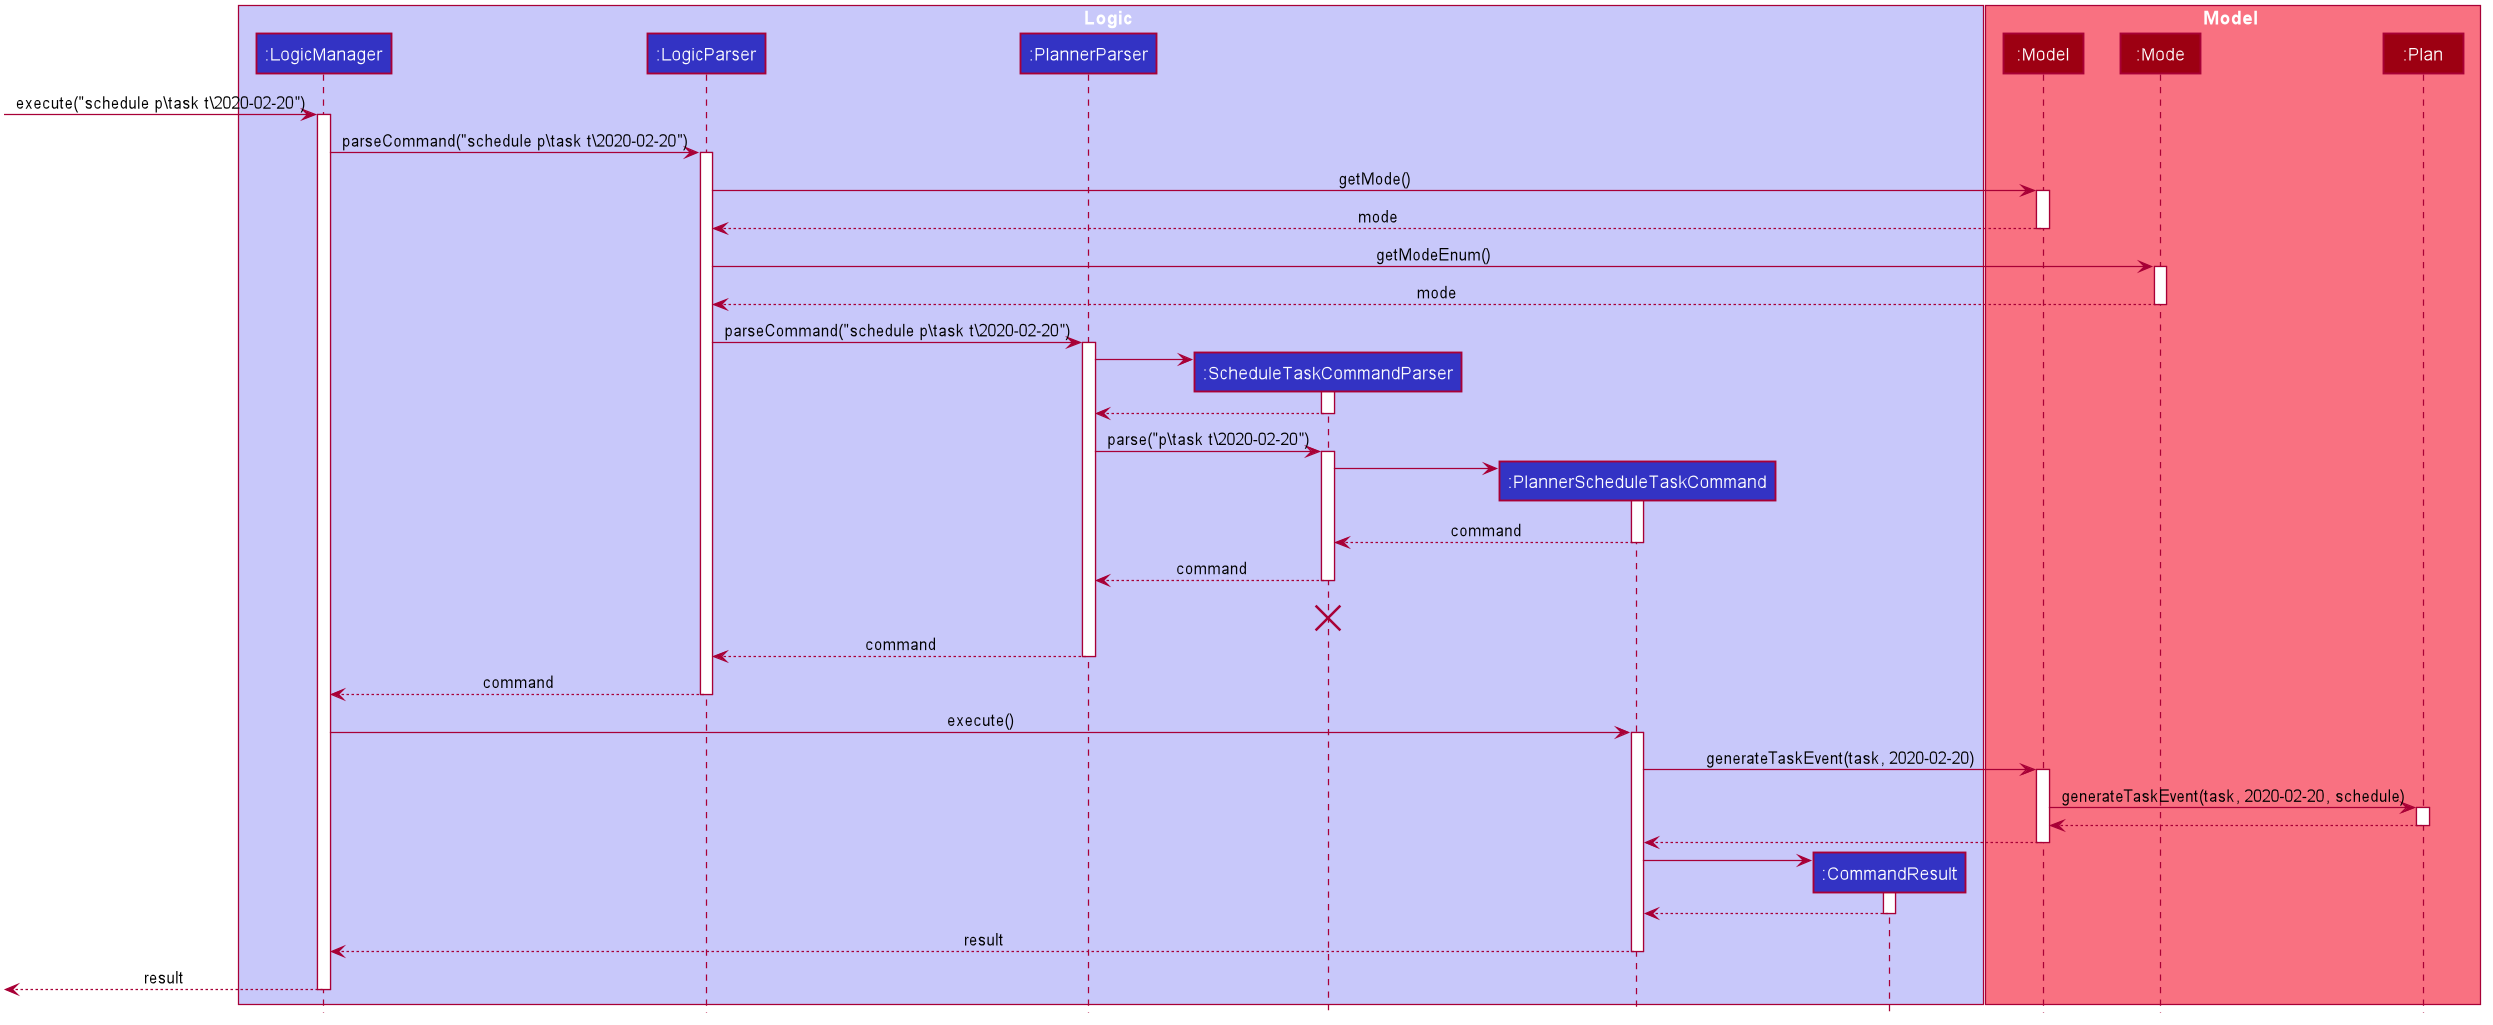

The diagram above was rendered by PlantUML. Its source (embedded in the PNG):
@startuml








skinparam BackgroundColor #FFFFFFF

skinparam Shadowing false

skinparam Class {
    FontColor #FFFFFF
    BorderThickness 1
    BorderColor #FFFFFF
    StereotypeFontColor #FFFFFF
    FontName Arial
}

skinparam Actor {
    BorderColor #000000
    Color #000000
    FontName Arial
}

skinparam Sequence {
    MessageAlign center
    BoxFontSize 15
    BoxPadding 0
    BoxFontColor #FFFFFF
    FontName Arial
}

skinparam Participant {
    FontColor #FFFFFFF
    Padding 20
}

skinparam MinClassWidth 50
skinparam ParticipantPadding 10
skinparam Shadowing false
skinparam DefaultTextAlignment center
skinparam packageStyle Rectangle

hide footbox
hide members
hide circle

box Logic #C8C8FA
participant ":LogicManager" as LogicManager #3333C4
participant ":LogicParser" as LogicParser #3333C4
participant ":PlannerParser" as PlannerParser #3333C4
participant ":ScheduleTaskCommandParser" as ScheduleTaskCommandParser #3333C4
participant ":PlannerScheduleTaskCommand" as PlannerScheduleTaskCommand #3333C4
participant ":CommandResult" as CommandResult #3333C4
end box

box Model #F97181
participant ":Model" as Model #9D0012
participant ":Mode" as Mode #9D0012
participant ":Plan" as Plan #9D0012
end box
[-> LogicManager : execute("schedule p\\task t\2020-02-20")
activate LogicManager

LogicManager -> LogicParser : parseCommand("schedule p\\task t\2020-02-20")
activate LogicParser

LogicParser -> Model :getMode()
activate Model

Model --> LogicParser : mode
deactivate Model

LogicParser -> Mode :getModeEnum()
activate Mode

Mode --> LogicParser : mode
deactivate Mode

LogicParser -> PlannerParser : parseCommand("schedule p\\task t\2020-02-20")
activate PlannerParser

create ScheduleTaskCommandParser
PlannerParser -> ScheduleTaskCommandParser
activate ScheduleTaskCommandParser

ScheduleTaskCommandParser --> PlannerParser
deactivate ScheduleTaskCommandParser

PlannerParser -> ScheduleTaskCommandParser: parse("p\\task t\2020-02-20")
activate ScheduleTaskCommandParser

create PlannerScheduleTaskCommand
ScheduleTaskCommandParser -> PlannerScheduleTaskCommand
activate PlannerScheduleTaskCommand

PlannerScheduleTaskCommand --> ScheduleTaskCommandParser: command
deactivate PlannerScheduleTaskCommand

ScheduleTaskCommandParser --> PlannerParser: command
deactivate ScheduleTaskCommandParser
ScheduleTaskCommandParser -[hidden]-> PlannerParser: command
destroy ScheduleTaskCommandParser

PlannerParser --> LogicParser: command
deactivate PlannerParser

LogicParser --> LogicManager: command
deactivate LogicParser

LogicManager -> PlannerScheduleTaskCommand : execute()
activate PlannerScheduleTaskCommand

PlannerScheduleTaskCommand -> Model : generateTaskEvent(task, 2020-02-20)
activate Model

Model -> Plan : generateTaskEvent(task, 2020-02-20, schedule)
activate Plan

Plan --> Model
deactivate Plan

Model --> PlannerScheduleTaskCommand
deactivate Model

create CommandResult
PlannerScheduleTaskCommand -> CommandResult
activate CommandResult

CommandResult --> PlannerScheduleTaskCommand
deactivate CommandResult

PlannerScheduleTaskCommand --> LogicManager: result
deactivate PlannerScheduleTaskCommand

[<--LogicManager: result
deactivate LogicManager
@enduml